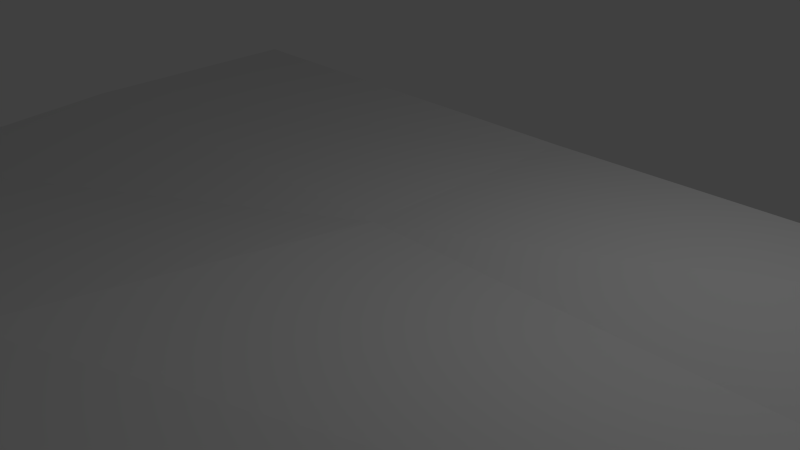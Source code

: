 # Source: Iceberg2.blend  (saved by Blender 2.76.0; exported with 4.5.12 LTS)
import bpy
from mathutils import Matrix  # noqa: F401  (used for matrix-valued properties, if any)

bpy.ops.wm.read_factory_settings(use_empty=True)
scene = bpy.context.scene
scene.name = 'Scene'

# ---- collections
col_collection_1 = bpy.data.collections.new('Collection 1'); scene.collection.children.link(col_collection_1)

# ---- materials (node trees are filled in below, after node groups)
mat_material = bpy.data.materials.new('Material')
mat_material.alpha_threshold = 0.0
mat_material.use_transparent_shadow = False
mat_material.roughness = 0.5
mat_material.line_color = (0.0, 0.0, 0.0, 1.0)

# ---- material node trees

# ---- world
world_world = bpy.data.worlds.new('World'); scene.world = world_world
world_world.color = (0.05088, 0.05088, 0.05088)
world_world.use_sun_shadow = False
world_world.sun_shadow_jitter_overblur = 0.0
world_world.cycles.sampling_method = 'MANUAL'
world_world.cycles.sample_map_resolution = 256

# ---- cameras
cam_camera = bpy.data.cameras.new('Camera')
cam_camera.clip_end = 100.0
cam_camera.lens = 35.0
cam_camera.sensor_width = 32.0
cam_camera.sensor_height = 18.0
cam_camera.ortho_scale = 7.314
cam_camera.dof.focus_distance = 0.0
cam_camera.dof.aperture_fstop = 128.0

# ---- lights
light_lamp = bpy.data.lights.new('Lamp', 'POINT')
light_lamp.transmission_factor = 0.0
light_lamp.cutoff_distance = 30.0
light_lamp.energy = 100.0
light_lamp.shadow_buffer_clip_start = 1.001
light_lamp.shadow_soft_size = 0.1
light_lamp.shadow_maximum_resolution = 0.006
light_lamp.use_absolute_resolution = True
light_lamp.cycles.use_multiple_importance_sampling = False

# ---- meshes
me_cube = bpy.data.meshes.new('Cube')
me_cube.from_pydata([(0.9649, 0.7719, -0.1291), (1.0, -1.993, 0.4146), (-1.007, -0.9664, -1.712), (-0.9958, 1.015, -0.8164), (0.9649, 0.7719, 1.871), (1.0, -1.993, 2.415), (-1.007, -0.9664, 0.2877), (-0.9958, 1.015, 1.184), (1.332, -5.96e-08, -1.0), (1.788e-07, 1.0, -1.0), (0.9649, 0.7719, 0.8709), (0.0, -1.299, 0.4146), (1.0, -1.993, 1.415), (-1.0, 2.98e-07, -1.0), (-1.007, -0.9664, -0.7123), (-0.9958, 1.015, 0.1836), (1.332, -5.364e-07, 1.0), (2.384e-07, 1.0, 1.0), (-5.364e-07, -1.299, 2.415), (-1.0, 1.788e-07, 1.0), (2.384e-07, 1.0, 0.0), (-1.0, 2.384e-07, 0.0), (-2.98e-07, -1.299, 1.415), (1.332, -2.98e-07, 0.0), (-1.49e-07, -1.788e-07, 1.0), (-0.09209, -0.01299, -3.851), (1.166, -0.9963, -0.2927), (-0.4979, 1.008, -0.9082), (-0.5034, -1.133, -0.6489), (-0.9979, 0.5076, -0.9082), (1.149, 0.386, -0.5645), (0.4824, 0.886, -0.5645), (0.5, -1.646, 0.4146), (-1.003, -0.4832, -1.356), (-0.5457, 0.007898, -2.616), (0.5741, -0.01299, -3.851), (-0.04567, 0.5079, -2.616), (-0.09209, -0.6627, -3.143), (0.4209, -0.8392, -5.187), (0.5286, 0.4509, -2.398), (-0.5446, 0.5117, -2.57), (-0.5474, -0.5586, -2.44), (1.083, -1.494, 0.06096), (-0.7468, 1.011, -0.8623), (-0.7551, -1.05, -1.181), (-0.9968, 0.7613, -0.8623), (1.241, 0.193, -0.7823), (0.2412, 0.943, -0.7823), (0.25, -1.473, 0.4146), (-1.002, -0.2416, -1.178), (-0.7957, 0.007898, -2.616), (0.241, -0.01299, -3.851), (-0.04567, 0.7579, -2.616), (-0.09209, -0.3379, -3.497), (1.249, -0.4981, -0.6463), (-0.2489, 1.004, -0.9541), (-0.2517, -1.216, -0.1171), (-0.9989, 0.2538, -0.9541), (1.057, 0.579, -0.3468), (0.7237, 0.829, -0.3468), (0.75, -1.819, 0.4146), (-1.005, -0.7248, -1.534), (-0.2957, 0.007898, -2.616), (0.9072, -0.01299, -3.851), (-0.04567, 0.2579, -2.616), (-0.09209, -0.9876, -2.79), (0.1294, -0.7525, -5.187), (0.7826, -0.9227, -3.143), (0.4625, -0.4277, -5.541), (0.4495, -1.248, -2.79), (0.2415, 0.4794, -2.507), (0.8158, 0.4224, -2.289), (0.4827, 0.6724, -2.289), (0.5746, 0.2294, -2.507), (-0.7941, 0.5136, -2.547), (-0.2951, 0.5098, -2.593), (-0.5441, 0.7636, -2.547), (-0.5451, 0.2598, -2.593), (-0.7982, -0.5169, -2.706), (-0.2965, -0.6002, -2.174), (-0.5465, -0.2753, -2.528), (-0.5482, -0.8418, -2.352), (-0.2969, -0.9043, -1.954), (-0.2961, -0.2962, -2.395), (-0.7969, -0.2545, -2.661), (-0.2954, 0.2588, -2.604), (-0.2949, 0.7607, -2.581), (-0.7933, 0.7664, -2.512), (0.8847, 0.2151, -2.452), (0.7469, 0.6296, -2.126), (0.2185, 0.7151, -2.452), (0.7202, -1.377, -2.79), (0.8449, -0.4678, -3.497), (0.1501, -0.3844, -5.541), (0.1787, -1.118, -2.79), (0.2645, 0.2436, -2.561), (-0.7949, 0.2607, -2.581), (-0.7995, -0.7793, -2.751)], [], [(97, 44, 2, 61), (24, 19, 6, 18), (23, 16, 5, 12), (22, 18, 6, 14), (21, 19, 7, 15), (20, 9, 55, 27, 43, 3, 15), (17, 20, 15, 7), (4, 10, 20, 17), (10, 0, 59, 31, 47, 9, 20), (13, 21, 15, 3, 45, 29, 57), (2, 14, 21, 13, 49, 33, 61), (14, 6, 19, 21), (11, 22, 14, 2, 44, 28, 56), (1, 12, 22, 11, 48, 32, 60), (12, 5, 18, 22), (8, 23, 12, 1, 42, 26, 54), (0, 10, 23, 8, 46, 30, 58), (10, 4, 16, 23), (16, 24, 18, 5), (4, 17, 24, 16), (17, 7, 19, 24), (96, 50, 13, 57), (95, 51, 25, 64), (94, 48, 11, 65), (93, 66, 37, 53), (92, 67, 38, 68), (91, 60, 32, 69), (90, 70, 36, 52), (89, 71, 39, 72), (88, 63, 35, 73), (87, 74, 29, 45), (86, 75, 40, 76), (85, 62, 34, 77), (84, 78, 33, 49), (83, 79, 41, 80), (82, 56, 28, 81), (79, 82, 81, 41), (37, 65, 82, 79), (65, 11, 56, 82), (62, 83, 80, 34), (25, 53, 83, 62), (53, 37, 79, 83), (50, 84, 49, 13), (34, 80, 84, 50), (80, 41, 78, 84), (75, 85, 77, 40), (36, 64, 85, 75), (64, 25, 62, 85), (55, 86, 76, 27), (9, 52, 86, 55), (52, 36, 75, 86), (43, 87, 45, 3), (27, 76, 87, 43), (76, 40, 74, 87), (71, 88, 73, 39), (30, 46, 88, 71), (46, 8, 63, 88), (59, 89, 72, 31), (0, 58, 89, 59), (58, 30, 71, 89), (47, 90, 52, 9), (31, 72, 90, 47), (72, 39, 70, 90), (67, 91, 69, 38), (26, 42, 91, 67), (42, 1, 60, 91), (63, 92, 68, 35), (8, 54, 92, 63), (54, 26, 67, 92), (51, 93, 53, 25), (35, 68, 93, 51), (68, 38, 66, 93), (66, 94, 65, 37), (38, 69, 94, 66), (69, 32, 48, 94), (70, 95, 64, 36), (39, 73, 95, 70), (73, 35, 51, 95), (74, 96, 57, 29), (40, 77, 96, 74), (77, 34, 50, 96), (78, 97, 61, 33), (41, 81, 97, 78), (81, 28, 44, 97)])
me_cube.materials.append(mat_material)
me_cube.use_remesh_preserve_volume = False
me_cube.use_remesh_preserve_attributes = False
me_cube.use_mirror_vertex_groups = False
me_cube.update()

# ---- objects
ob_cube = bpy.data.objects.new('Cube', me_cube)
ob_lamp = bpy.data.objects.new('Lamp', light_lamp)
ob_camera = bpy.data.objects.new('Camera', cam_camera)

# ---- transforms, parenting, visibility, modifiers, constraints
ob_cube.location = (0.0, 0.0, 0.0)
ob_cube.scale = (7.373, 3.765, 0.464)
ob_cube.lock_rotations_4d = False
ob_cube.empty_display_type = 'ARROWS'
ob_cube.lineart.crease_threshold = 0.0
ob_lamp.location = (4.076, 1.005, 5.904)
ob_lamp.rotation_euler = (0.6503, 0.05522, 1.866)
ob_lamp.lock_rotations_4d = False
ob_lamp.empty_display_type = 'ARROWS'
ob_lamp.color = (0.0, 0.0, 0.0, 0.0)
ob_lamp.lineart.crease_threshold = 0.0
ob_camera.location = (7.481, -6.508, 5.344)
ob_camera.rotation_euler = (1.109, 0.01082, 0.8149)
ob_camera.lock_rotations_4d = False
ob_camera.empty_display_type = 'ARROWS'
ob_camera.color = (0.0, 0.0, 0.0, 0.0)
ob_camera.display_type = 'WIRE'
ob_camera.lineart.crease_threshold = 0.0

# ---- collection membership
col_collection_1.objects.link(ob_cube)
col_collection_1.objects.link(ob_lamp)
col_collection_1.objects.link(ob_camera)

# ---- scene / render settings (as saved in the file)
scene.camera = ob_camera
scene.frame_start = 1; scene.frame_end = 250; scene.frame_set(1)
scene.render.engine = 'BLENDER_EEVEE_NEXT'
scene.render.resolution_percentage = 50
scene.render.dither_intensity = 0.0
scene.cycles.use_denoising = False
scene.cycles.samples = 10
scene.cycles.sampling_pattern = 'TABULATED_SOBOL'
scene.cycles.light_sampling_threshold = 0.0
scene.cycles.use_adaptive_sampling = False
scene.cycles.use_light_tree = False
scene.cycles.blur_glossy = 0.0
scene.cycles.pixel_filter_type = 'GAUSSIAN'
scene.cycles.sample_clamp_indirect = 0.0
scene.view_settings.view_transform = 'Standard'
bpy.context.view_layer.update()
